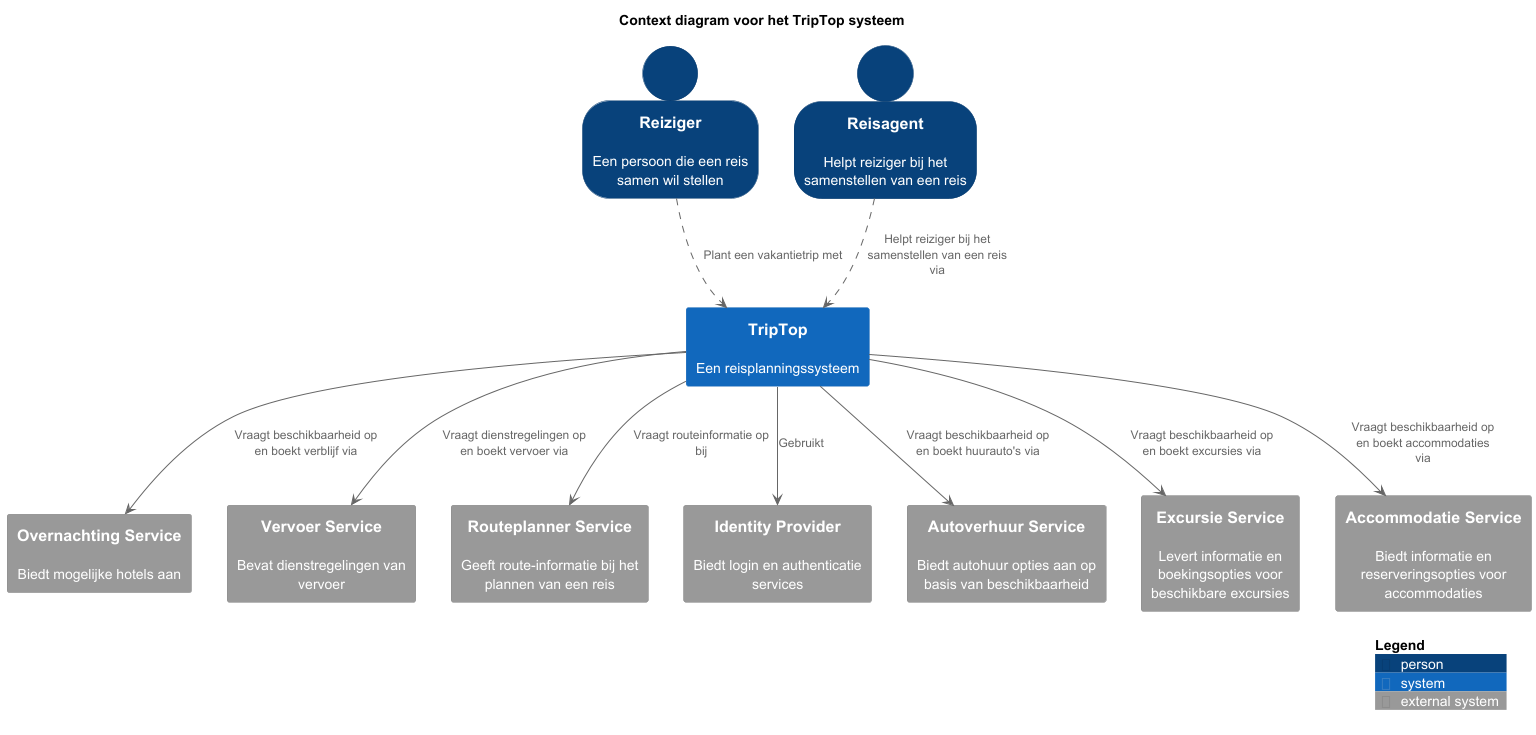

The diagram above was rendered by PlantUML. Its source (embedded in the PNG):
@startuml
' convert it with additional command line argument -DRELATIVE_INCLUDE="./.." to use locally
!if %variable_exists("RELATIVE_INCLUDE")
  !include %get_variable_value("RELATIVE_INCLUDE")/C4_Container.puml
!else
  !include https://raw.githubusercontent.com/plantuml-stdlib/C4-PlantUML/master/C4_Container.puml
!endif

SHOW_PERSON_OUTLINE()

AddRelTag("sync/async", $textColor=$ARROW_FONT_COLOR, $lineColor=$ARROW_COLOR, $lineStyle=DottedLine())

title Context diagram voor het TripTop systeem

Person(reiziger, Reiziger, "Een persoon die een reis samen wil stellen")
Person(reisagent, Reisagent, "Helpt reiziger bij het samenstellen van een reis")

System(triptop, TripTop, "Een reisplanningssysteem")

System_Ext(overnachting, "Overnachting Service", "Biedt mogelijke hotels aan")
System_Ext(vervoer, "Vervoer Service", "Bevat dienstregelingen van vervoer")
System_Ext(routeplanner, "Routeplanner Service", "Geeft route-informatie bij het plannen van een reis")
System_Ext(identityprovider, "Identity Provider", "Biedt login en authenticatie services")
System_Ext(autoverhuur, "Autoverhuur Service", "Biedt autohuur opties aan op basis van beschikbaarheid")
System_Ext(excursie, "Excursie Service", "Levert informatie en boekingsopties voor beschikbare excursies")
System_Ext(accommodatie, "Accommodatie Service", "Biedt informatie en reserveringsopties voor accommodaties")

reiziger ..> triptop : Plant een vakantietrip met
reisagent ..> triptop : Helpt reiziger bij het samenstellen van een reis via

triptop --> overnachting : Vraagt beschikbaarheid op en boekt verblijf via
triptop --> vervoer : Vraagt dienstregelingen op en boekt vervoer via
triptop --> routeplanner : Vraagt routeinformatie op bij
triptop --> identityprovider : Gebruikt
triptop --> autoverhuur : Vraagt beschikbaarheid op en boekt huurauto's via
triptop --> excursie : Vraagt beschikbaarheid op en boekt excursies via
triptop --> accommodatie : Vraagt beschikbaarheid op en boekt accommodaties via

SHOW_LEGEND()

@enduml